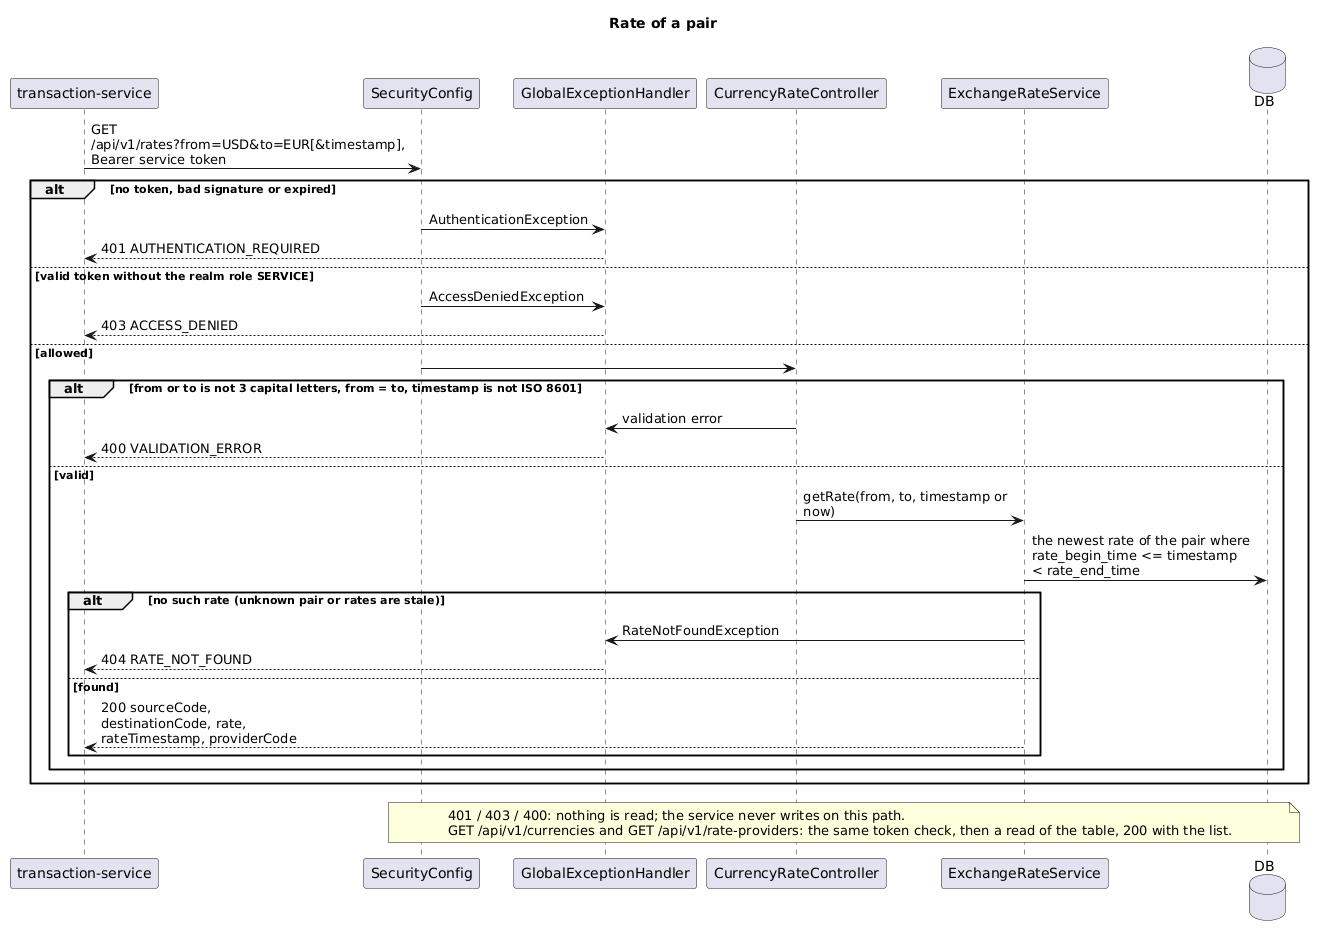

The diagram above was rendered by PlantUML. Its source (embedded in the PNG):
@startuml sequence-rate-get
title Rate of a pair
skinparam maxMessageSize 220
skinparam responseMessageBelowArrow true

participant "transaction-service" as TS
participant "SecurityConfig" as Sec
participant "GlobalExceptionHandler" as Err
participant "CurrencyRateController" as Ctl
participant "ExchangeRateService" as S
database "DB" as DB

TS -> Sec: GET /api/v1/rates?from=USD&to=EUR[&timestamp], Bearer service token
alt no token, bad signature or expired
    Sec -> Err: AuthenticationException
    Err --> TS: 401 AUTHENTICATION_REQUIRED
else valid token without the realm role SERVICE
    Sec -> Err: AccessDeniedException
    Err --> TS: 403 ACCESS_DENIED
else allowed
    Sec -> Ctl
    alt from or to is not 3 capital letters, from = to, timestamp is not ISO 8601
        Ctl -> Err: validation error
        Err --> TS: 400 VALIDATION_ERROR
    else valid
        Ctl -> S: getRate(from, to, timestamp or now)
        S -> DB: the newest rate of the pair where rate_begin_time <= timestamp < rate_end_time
        alt no such rate (unknown pair or rates are stale)
            S -> Err: RateNotFoundException
            Err --> TS: 404 RATE_NOT_FOUND
        else found
            S --> TS: 200 sourceCode, destinationCode, rate, rateTimestamp, providerCode
        end
    end
end
note over Sec, DB
  401 / 403 / 400: nothing is read; the service never writes on this path.
  GET /api/v1/currencies and GET /api/v1/rate-providers: the same token check, then a read of the table, 200 with the list.
end note
@enduml